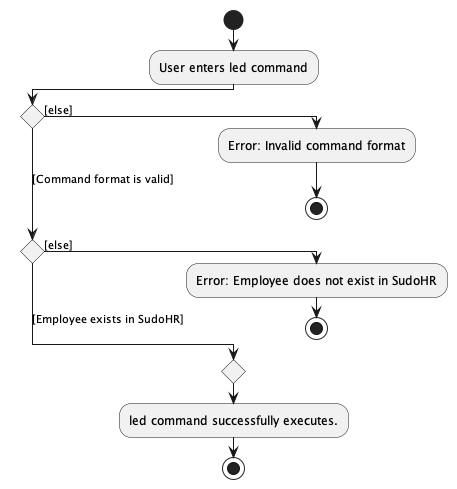

The diagram above was rendered by PlantUML. Its source (embedded in the PNG):
@startuml
!pragma useVerticalIf on
start
:User enters led command;
if () then ([else])
  :Error: Invalid command format;
  stop
([Command format is valid])elseif () then ([else])
  :Error: Employee does not exist in SudoHR;
   stop
 else ([Employee exists in SudoHR])
endif
  :led command successfully executes.;
stop

@enduml